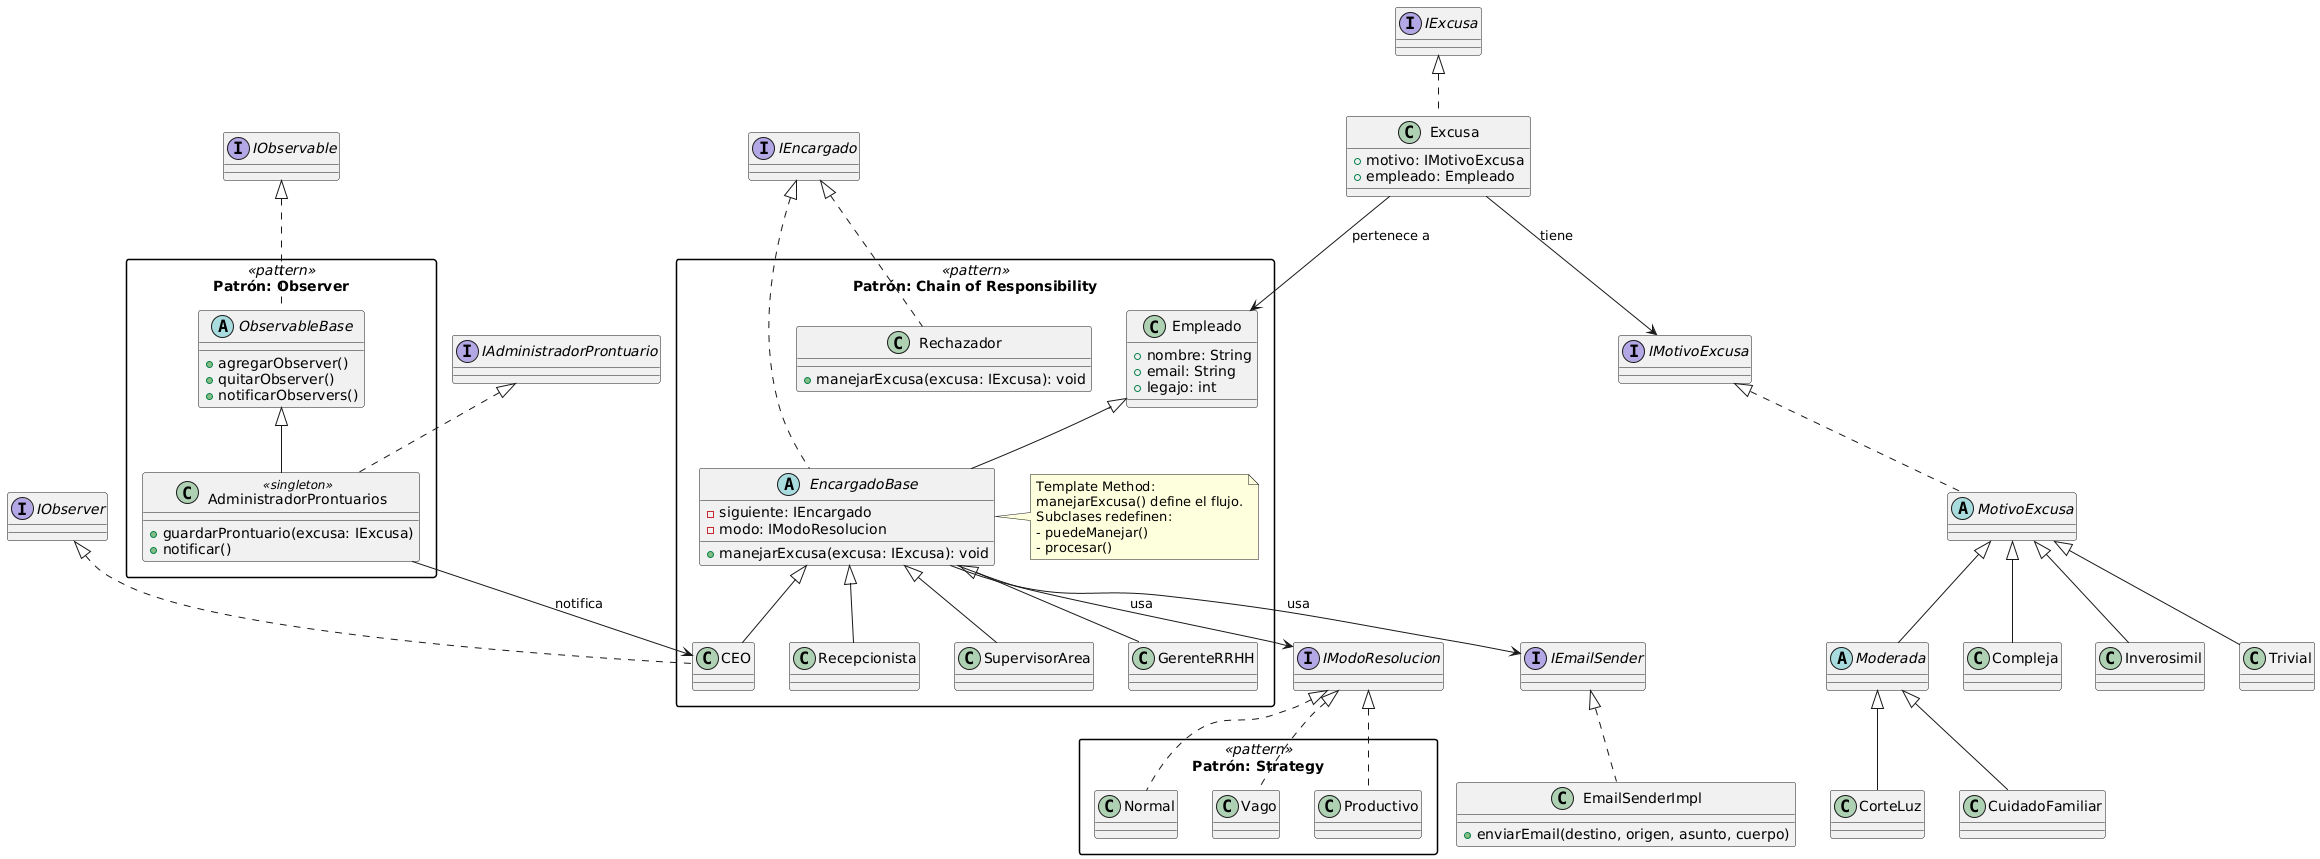

The diagram above was rendered by PlantUML. Its source (embedded in the PNG):
@startuml
skinparam packageStyle rectangle

' Interfaces principales
interface IEncargado
interface IModoResolucion
interface IExcusa
interface IMotivoExcusa
interface IObservable
interface IObserver
interface IEmailSender
interface IAdministradorProntuario


' ================= Chain of Responsibility =================
package "Patrón: Chain of Responsibility" <<pattern>> {

  class Empleado {
    +nombre: String
    +email: String
    +legajo: int
  }
  abstract class EncargadoBase extends Empleado {
    -siguiente: IEncargado
    -modo: IModoResolucion
    +manejarExcusa(excusa: IExcusa): void
  }
  
  ' ===== Template Method explicación =====
note right of EncargadoBase
Template Method:
manejarExcusa() define el flujo.
Subclases redefinen:
- puedeManejar()
- procesar()
end note

  IEncargado <|.. EncargadoBase
  EncargadoBase --> IModoResolucion : usa

  class Recepcionista
  class SupervisorArea
  class GerenteRRHH
  class CEO

  EncargadoBase <|-- Recepcionista
  EncargadoBase <|-- SupervisorArea
  EncargadoBase <|-- GerenteRRHH
  EncargadoBase <|-- CEO

  class Rechazador {
    +manejarExcusa(excusa: IExcusa): void
  }
  IEncargado <|.. Rechazador
}

' ================= Strategy =================
package "Patrón: Strategy" <<pattern>> {
  class Normal
  class Vago
  class Productivo

  IModoResolucion <|.. Normal
  IModoResolucion <|.. Vago
  IModoResolucion <|.. Productivo
}

' ================= Observer =================
package "Patrón: Observer" <<pattern>> {
  abstract class ObservableBase {
    +agregarObserver()
    +quitarObserver()
    +notificarObservers()
  }

  class AdministradorProntuarios <<singleton>> {
    +guardarProntuario(excusa: IExcusa)
    +notificar()
  }

  IObservable <|.. ObservableBase
  ObservableBase <|-- AdministradorProntuarios
  IAdministradorProntuario <|.. AdministradorProntuarios

  IObserver <|.. CEO
  AdministradorProntuarios --> CEO : notifica
}

' ===== Excusa y sus relaciones =====
class Excusa {
  +motivo: IMotivoExcusa
  +empleado: Empleado
}

Excusa --> Empleado : pertenece a
Excusa --> IMotivoExcusa : tiene
IExcusa <|.. Excusa

' ===== Jerarquía de excusas =====
abstract class MotivoExcusa
class Trivial
abstract class Moderada
class Compleja
class Inverosimil

IMotivoExcusa <|.. MotivoExcusa
MotivoExcusa <|-- Trivial
MotivoExcusa <|-- Moderada
MotivoExcusa <|-- Compleja
MotivoExcusa <|-- Inverosimil

' ===== Tipos específicos de excusas moderadas =====
class CorteLuz
class CuidadoFamiliar

Moderada <|-- CorteLuz
Moderada <|-- CuidadoFamiliar

' ===== Email Sender =====
class EmailSenderImpl {
  +enviarEmail(destino, origen, asunto, cuerpo)
}

IEmailSender <|.. EmailSenderImpl
EncargadoBase --> IEmailSender : usa
@enduml